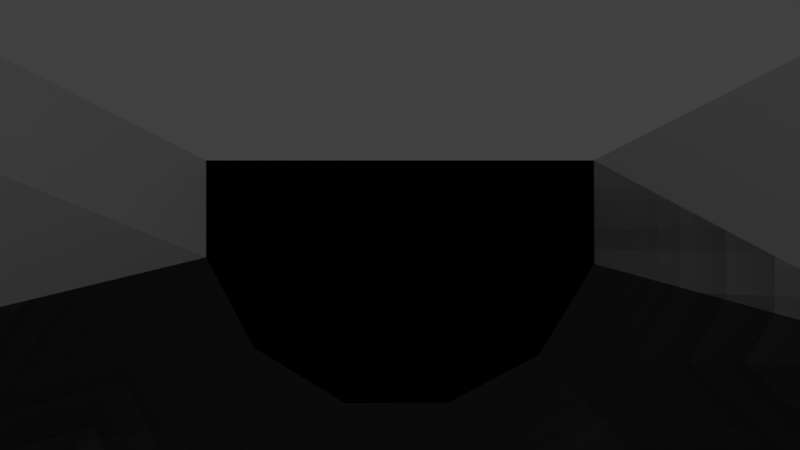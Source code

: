 # Source: ShipPoly2.blend  (saved by Blender 2.77.0; exported with 4.5.12 LTS)
import bpy
from mathutils import Matrix  # noqa: F401  (used for matrix-valued properties, if any)

bpy.ops.wm.read_factory_settings(use_empty=True)
scene = bpy.context.scene
scene.name = 'Scene'

# ---- collections
col_collection_1 = bpy.data.collections.new('Collection 1'); scene.collection.children.link(col_collection_1)

# ---- materials (node trees are filled in below, after node groups)
mat_material_001 = bpy.data.materials.new('Material.001')
mat_material_001.alpha_threshold = 0.0
mat_material_001.use_transparent_shadow = False
mat_material_001.roughness = 0.5
mat_material_003 = bpy.data.materials.new('Material.003')
mat_material_003.alpha_threshold = 0.0
mat_material_003.use_transparent_shadow = False
mat_material_003.diffuse_color = (0.02, 0.02, 0.02, 1.0)
mat_material_003.roughness = 0.5
mat_material = bpy.data.materials.new('Material')
mat_material.alpha_threshold = 0.0
mat_material.use_transparent_shadow = False
mat_material.roughness = 0.5
mat_material.specular_intensity = 1.0
mat_material.line_color = (0.0, 0.0, 0.0, 1.0)
mat_material_004 = bpy.data.materials.new('Material.004')
mat_material_004.alpha_threshold = 0.0
mat_material_004.use_transparent_shadow = False
mat_material_004.diffuse_color = (0.1, 0.1, 0.1, 1.0)
mat_material_004.roughness = 0.5
mat_material_004.specular_intensity = 0.1

# ---- material node trees

# ---- world
world_world = bpy.data.worlds.new('World'); scene.world = world_world
world_world.color = (0.05088, 0.05088, 0.05088)
world_world.use_sun_shadow = False
world_world.sun_shadow_jitter_overblur = 0.0
world_world.cycles.sampling_method = 'MANUAL'

# ---- cameras
cam_camera = bpy.data.cameras.new('Camera')
cam_camera.clip_end = 100.0
cam_camera.lens = 35.0
cam_camera.sensor_width = 32.0
cam_camera.sensor_height = 18.0
cam_camera.ortho_scale = 7.314
cam_camera.dof.focus_distance = 0.0
cam_camera.dof.aperture_fstop = 128.0

# ---- lights
light_lamp = bpy.data.lights.new('Lamp', 'POINT')
light_lamp.transmission_factor = 0.0
light_lamp.cutoff_distance = 30.0
light_lamp.energy = 100.0
light_lamp.shadow_buffer_clip_start = 1.001
light_lamp.shadow_soft_size = 0.1
light_lamp.shadow_maximum_resolution = 0.006
light_lamp.use_absolute_resolution = True

# ---- meshes
me_cube_018 = bpy.data.meshes.new('Cube.018')
me_cube_018.from_pydata([(-0.7483, 1.199, -0.6998), (-0.7483, 1.199, 0.6335), (-0.7483, 9.199, -0.6998), (-0.7483, 9.199, 0.6335), (0.6, 1.199, -0.6667), (0.6, 1.199, 0.6667), (0.6, 9.199, -0.6667), (0.6, 9.199, 0.6667), (-0.449, 1.199, -1.166), (-0.449, 1.199, 1.056), (-0.449, 9.199, -1.166), (-0.449, 9.199, 1.056), (0.36, 1.199, -1.111), (0.36, 1.199, 1.111), (0.36, 9.199, -1.111), (0.36, 9.199, 1.111), (-1.247, -1.0, -1.05), (-1.247, -1.0, 0.9502), (-1.247, 1.0, -1.05), (-1.247, 1.0, 0.9502), (1.0, -1.0, -1.0), (1.0, -1.0, 1.0), (1.0, 1.0, -1.0), (1.0, 1.0, 1.0), (-0.7483, -1.0, -1.75), (-0.7483, -1.0, 1.584), (-0.7483, 1.0, -1.75), (-0.7483, 1.0, 1.584), (0.6, -1.0, -1.667), (0.6, -1.0, 1.667), (0.6, 1.0, -1.667), (0.6, 1.0, 1.667), (-0.8715, 9.889, -0.821), (-0.8715, 9.889, 0.7508), (0.7179, 9.889, -0.7819), (0.7179, 9.889, 0.7899), (-0.5187, 9.889, -1.371), (-0.5187, 9.889, 1.249), (0.435, 9.889, -1.306), (0.435, 9.889, 1.314), (-0.6398, 9.759, -0.5931), (-0.6398, 9.759, 0.5303), (0.4962, 9.759, -0.5652), (0.4962, 9.759, 0.5582), (-0.3876, 9.759, -0.9862), (-0.3876, 9.759, 0.8861), (0.294, 9.759, -0.9396), (0.294, 9.759, 0.9327), (-0.6398, 7.893, -0.5931), (-0.6398, 7.893, 0.5303), (0.4962, 7.893, -0.5652), (0.4962, 7.893, 0.5582), (-0.3876, 7.893, -0.9862), (-0.3876, 7.893, 0.8861), (0.294, 7.893, -0.9396), (0.294, 7.893, 0.9327)], [], [(7, 5, 4, 6), (0, 2, 10, 8), (6, 4, 12, 14), (1, 3, 2, 0), (8, 10, 14, 12), (13, 15, 11, 9), (11, 3, 1, 9), (5, 7, 15, 13), (23, 21, 20, 22), (16, 18, 26, 24), (22, 20, 28, 30), (17, 19, 18, 16), (24, 26, 30, 28), (29, 31, 27, 25), (27, 19, 17, 25), (21, 23, 31, 29), (9, 1, 19, 27), (13, 31, 23, 5), (13, 9, 27, 31), (4, 5, 23, 22), (12, 4, 22, 30), (8, 12, 30, 26), (8, 26, 18, 0), (1, 0, 18, 19), (11, 37, 33, 3), (15, 39, 37, 11), (15, 7, 35, 39), (6, 34, 35, 7), (14, 38, 34, 6), (10, 36, 38, 14), (10, 2, 32, 36), (3, 33, 32, 2), (39, 47, 45, 37), (37, 45, 41, 33), (33, 41, 40, 32), (36, 32, 40, 44), (36, 44, 46, 38), (38, 46, 42, 34), (34, 42, 43, 35), (39, 35, 43, 47), (49, 53, 55, 51, 50, 54, 52, 48), (47, 55, 53, 45), (45, 53, 49, 41), (41, 49, 48, 40), (44, 40, 48, 52), (44, 52, 54, 46), (46, 54, 50, 42), (42, 50, 51, 43), (47, 43, 51, 55)])
me_cube_018.polygons.foreach_set('material_index', [0, 0, 0, 0, 0, 0, 0, 0, 0, 0, 0, 0, 0, 0, 0, 0, 0, 0, 0, 0, 0, 0, 0, 0, 0, 0, 0, 0, 0, 0, 0, 0, 0, 0, 0, 0, 0, 0, 0, 0, 1, 1, 1, 1, 1, 1, 1, 1, 1])
me_cube_018.materials.append(mat_material_001)
me_cube_018.materials.append(mat_material_003)
me_cube_018.use_remesh_preserve_volume = False
me_cube_018.use_remesh_preserve_attributes = False
me_cube_018.use_mirror_vertex_groups = False
me_cube_018.update()
me_cube_015 = bpy.data.meshes.new('Cube.015')
me_cube_015.from_pydata([(-0.7483, 1.199, -0.6998), (-0.7483, 1.199, 0.6335), (-0.7483, 9.199, -0.6998), (-0.7483, 9.199, 0.6335), (0.6, 1.199, -0.6667), (0.6, 1.199, 0.6667), (0.6, 9.199, -0.6667), (0.6, 9.199, 0.6667), (-0.449, 1.199, -1.166), (-0.449, 1.199, 1.056), (-0.449, 9.199, -1.166), (-0.449, 9.199, 1.056), (0.36, 1.199, -1.111), (0.36, 1.199, 1.111), (0.36, 9.199, -1.111), (0.36, 9.199, 1.111), (-1.247, -1.0, -1.05), (-1.247, -1.0, 0.9502), (-1.247, 1.0, -1.05), (-1.247, 1.0, 0.9502), (1.0, -1.0, -1.0), (1.0, -1.0, 1.0), (1.0, 1.0, -1.0), (1.0, 1.0, 1.0), (-0.7483, -1.0, -1.75), (-0.7483, -1.0, 1.584), (-0.7483, 1.0, -1.75), (-0.7483, 1.0, 1.584), (0.6, -1.0, -1.667), (0.6, -1.0, 1.667), (0.6, 1.0, -1.667), (0.6, 1.0, 1.667), (-0.8715, 9.889, -0.821), (-0.8715, 9.889, 0.7508), (0.7179, 9.889, -0.7819), (0.7179, 9.889, 0.7899), (-0.5187, 9.889, -1.371), (-0.5187, 9.889, 1.249), (0.435, 9.889, -1.306), (0.435, 9.889, 1.314), (-0.6398, 9.759, -0.5931), (-0.6398, 9.759, 0.5303), (0.4962, 9.759, -0.5652), (0.4962, 9.759, 0.5582), (-0.3876, 9.759, -0.9862), (-0.3876, 9.759, 0.8861), (0.294, 9.759, -0.9396), (0.294, 9.759, 0.9327), (-0.6398, 7.893, -0.5931), (-0.6398, 7.893, 0.5303), (0.4962, 7.893, -0.5652), (0.4962, 7.893, 0.5582), (-0.3876, 7.893, -0.9862), (-0.3876, 7.893, 0.8861), (0.294, 7.893, -0.9396), (0.294, 7.893, 0.9327)], [], [(7, 5, 4, 6), (0, 2, 10, 8), (6, 4, 12, 14), (1, 3, 2, 0), (8, 10, 14, 12), (13, 15, 11, 9), (11, 3, 1, 9), (5, 7, 15, 13), (23, 21, 20, 22), (16, 18, 26, 24), (22, 20, 28, 30), (17, 19, 18, 16), (24, 26, 30, 28), (29, 31, 27, 25), (27, 19, 17, 25), (21, 23, 31, 29), (9, 1, 19, 27), (13, 31, 23, 5), (13, 9, 27, 31), (4, 5, 23, 22), (12, 4, 22, 30), (8, 12, 30, 26), (8, 26, 18, 0), (1, 0, 18, 19), (11, 37, 33, 3), (15, 39, 37, 11), (15, 7, 35, 39), (6, 34, 35, 7), (14, 38, 34, 6), (10, 36, 38, 14), (10, 2, 32, 36), (3, 33, 32, 2), (39, 47, 45, 37), (37, 45, 41, 33), (33, 41, 40, 32), (36, 32, 40, 44), (36, 44, 46, 38), (38, 46, 42, 34), (34, 42, 43, 35), (39, 35, 43, 47), (49, 53, 55, 51, 50, 54, 52, 48), (47, 55, 53, 45), (45, 53, 49, 41), (41, 49, 48, 40), (44, 40, 48, 52), (44, 52, 54, 46), (46, 54, 50, 42), (42, 50, 51, 43), (47, 43, 51, 55)])
me_cube_015.polygons.foreach_set('material_index', [0, 0, 0, 0, 0, 0, 0, 0, 0, 0, 0, 0, 0, 0, 0, 0, 0, 0, 0, 0, 0, 0, 0, 0, 0, 0, 0, 0, 0, 0, 0, 0, 0, 0, 0, 0, 0, 0, 0, 0, 1, 1, 1, 1, 1, 1, 1, 1, 1])
me_cube_015.materials.append(mat_material_001)
me_cube_015.materials.append(mat_material_003)
me_cube_015.use_remesh_preserve_volume = False
me_cube_015.use_remesh_preserve_attributes = False
me_cube_015.use_mirror_vertex_groups = False
me_cube_015.update()
me_cube_010 = bpy.data.meshes.new('Cube.010')
me_cube_010.from_pydata([(-1.0, -1.0, -1.0), (-1.0, -1.0, 1.0), (-1.0, 1.0, -1.0), (-1.0, 1.0, 1.0), (0.9324, -1.0, 0.0299), (1.0, -1.0, 1.0), (0.9324, 1.0, 0.0299), (1.0, 1.0, 1.0)], [], [(1, 3, 2, 0), (3, 7, 6, 2), (7, 5, 4, 6), (5, 1, 0, 4), (0, 2, 6, 4), (5, 7, 3, 1)])
me_cube_010.materials.append(mat_material_001)
me_cube_010.use_remesh_preserve_volume = False
me_cube_010.use_remesh_preserve_attributes = False
me_cube_010.use_mirror_vertex_groups = False
me_cube_010.update()
me_cube_009 = bpy.data.meshes.new('Cube.009')
me_cube_009.from_pydata([(-1.0, -1.0, -1.0), (-1.0, -1.0, 1.0), (-1.0, 1.0, -1.0), (-1.0, 1.0, 1.0), (1.0, -1.0, -1.0), (1.0, -1.0, 1.0), (1.0, 1.0, -1.0), (1.0, 1.0, 1.0), (1.628, -1.0, -0.9802), (2.024, -1.0, 0.9802), (1.628, 1.0, -0.9802), (2.024, 1.0, 0.9802), (2.322, -0.9889, -1.095), (3.228, -1.011, 0.6872), (2.32, 1.011, -1.07), (3.227, 0.9889, 0.7128), (2.633, -0.9749, -1.219), (4.027, -1.016, 0.2149), (2.637, 1.024, -1.165), (4.031, 0.9832, 0.2683), (3.082, -0.9529, -1.607), (4.848, -1.006, -0.6693), (3.101, 1.045, -1.528), (4.866, 0.9919, -0.5903), (3.422, -0.9209, -2.163), (5.397, -0.978, -1.849), (3.464, 1.076, -2.063), (5.439, 1.019, -1.749), (3.557, -0.8817, -3.004), (5.532, -0.9388, -2.69), (3.599, 1.115, -2.904), (5.574, 1.058, -2.59), (3.84, -0.7995, -4.769), (5.815, -0.8565, -4.455), (3.882, 1.198, -4.669), (5.856, 1.141, -4.355)], [], [(1, 3, 2, 0), (3, 7, 6, 2), (4, 6, 10, 8), (5, 1, 0, 4), (0, 2, 6, 4), (5, 7, 3, 1), (8, 10, 14, 12), (7, 5, 9, 11), (6, 7, 11, 10), (5, 4, 8, 9), (13, 12, 16, 17), (11, 9, 13, 15), (9, 8, 12, 13), (10, 11, 15, 14), (16, 18, 22, 20), (14, 15, 19, 18), (12, 14, 18, 16), (15, 13, 17, 19), (21, 20, 24, 25), (19, 17, 21, 23), (17, 16, 20, 21), (18, 19, 23, 22), (24, 26, 30, 28), (22, 23, 27, 26), (20, 22, 26, 24), (23, 21, 25, 27), (29, 28, 32, 33), (27, 25, 29, 31), (25, 24, 28, 29), (26, 27, 31, 30), (35, 33, 32, 34), (30, 31, 35, 34), (28, 30, 34, 32), (31, 29, 33, 35)])
me_cube_009.materials.append(mat_material_001)
me_cube_009.use_remesh_preserve_volume = False
me_cube_009.use_remesh_preserve_attributes = False
me_cube_009.use_mirror_vertex_groups = False
me_cube_009.update()
me_cube_008 = bpy.data.meshes.new('Cube.008')
me_cube_008.from_pydata([(-1.0, -1.0, -1.0), (-1.0, -1.0, 1.0), (-1.0, 1.0, -1.0), (-1.0, 1.0, 1.0), (1.0, -1.0, -1.0), (1.0, -1.0, 1.0), (1.0, 1.0, -1.0), (1.0, 1.0, 1.0), (1.628, -1.0, -0.9802), (2.024, -1.0, 0.9802), (1.628, 1.0, -0.9802), (2.024, 1.0, 0.9802), (2.322, -0.9889, -1.095), (3.228, -1.011, 0.6872), (2.32, 1.011, -1.07), (3.227, 0.9889, 0.7128), (2.633, -0.9749, -1.219), (4.027, -1.016, 0.2149), (2.637, 1.024, -1.165), (4.031, 0.9832, 0.2683), (3.082, -0.9529, -1.607), (4.848, -1.006, -0.6693), (3.101, 1.045, -1.528), (4.866, 0.9919, -0.5903), (3.422, -0.9209, -2.163), (5.397, -0.978, -1.849), (3.464, 1.076, -2.063), (5.439, 1.019, -1.749), (3.557, -0.8817, -3.004), (5.532, -0.9388, -2.69), (3.599, 1.115, -2.904), (5.574, 1.058, -2.59), (3.84, -0.7995, -4.769), (5.815, -0.8565, -4.455), (3.882, 1.198, -4.669), (5.856, 1.141, -4.355)], [], [(1, 3, 2, 0), (3, 7, 6, 2), (4, 6, 10, 8), (5, 1, 0, 4), (0, 2, 6, 4), (5, 7, 3, 1), (8, 10, 14, 12), (7, 5, 9, 11), (6, 7, 11, 10), (5, 4, 8, 9), (13, 12, 16, 17), (11, 9, 13, 15), (9, 8, 12, 13), (10, 11, 15, 14), (16, 18, 22, 20), (14, 15, 19, 18), (12, 14, 18, 16), (15, 13, 17, 19), (21, 20, 24, 25), (19, 17, 21, 23), (17, 16, 20, 21), (18, 19, 23, 22), (24, 26, 30, 28), (22, 23, 27, 26), (20, 22, 26, 24), (23, 21, 25, 27), (29, 28, 32, 33), (27, 25, 29, 31), (25, 24, 28, 29), (26, 27, 31, 30), (35, 33, 32, 34), (30, 31, 35, 34), (28, 30, 34, 32), (31, 29, 33, 35)])
me_cube_008.materials.append(mat_material_001)
me_cube_008.use_remesh_preserve_volume = False
me_cube_008.use_remesh_preserve_attributes = False
me_cube_008.use_mirror_vertex_groups = False
me_cube_008.update()
me_cube_007 = bpy.data.meshes.new('Cube.007')
me_cube_007.from_pydata([(-1.0, -1.0, -1.0), (-1.0, -1.0, 1.0), (-1.0, 1.0, -1.0), (-1.0, 1.0, 1.0), (1.0, -1.0, -1.0), (1.0, -1.0, 1.0), (1.0, 1.0, -1.0), (1.0, 1.0, 1.0), (1.628, -1.0, -0.9802), (2.024, -1.0, 0.9802), (1.628, 1.0, -0.9802), (2.024, 1.0, 0.9802), (2.322, -0.9889, -1.095), (3.228, -1.011, 0.6872), (2.32, 1.011, -1.07), (3.227, 0.9889, 0.7128), (2.633, -0.9749, -1.219), (4.027, -1.016, 0.2149), (2.637, 1.024, -1.165), (4.031, 0.9832, 0.2683), (3.082, -0.9529, -1.607), (4.848, -1.006, -0.6693), (3.101, 1.045, -1.528), (4.866, 0.9919, -0.5903), (3.422, -0.9209, -2.163), (5.397, -0.978, -1.849), (3.464, 1.076, -2.063), (5.439, 1.019, -1.749), (3.557, -0.8817, -3.004), (5.532, -0.9388, -2.69), (3.599, 1.115, -2.904), (5.574, 1.058, -2.59), (3.84, -0.7995, -4.769), (5.815, -0.8565, -4.455), (3.882, 1.198, -4.669), (5.856, 1.141, -4.355)], [], [(1, 3, 2, 0), (3, 7, 6, 2), (4, 6, 10, 8), (5, 1, 0, 4), (0, 2, 6, 4), (5, 7, 3, 1), (8, 10, 14, 12), (7, 5, 9, 11), (6, 7, 11, 10), (5, 4, 8, 9), (13, 12, 16, 17), (11, 9, 13, 15), (9, 8, 12, 13), (10, 11, 15, 14), (16, 18, 22, 20), (14, 15, 19, 18), (12, 14, 18, 16), (15, 13, 17, 19), (21, 20, 24, 25), (19, 17, 21, 23), (17, 16, 20, 21), (18, 19, 23, 22), (24, 26, 30, 28), (22, 23, 27, 26), (20, 22, 26, 24), (23, 21, 25, 27), (29, 28, 32, 33), (27, 25, 29, 31), (25, 24, 28, 29), (26, 27, 31, 30), (35, 33, 32, 34), (30, 31, 35, 34), (28, 30, 34, 32), (31, 29, 33, 35)])
me_cube_007.materials.append(mat_material_001)
me_cube_007.use_remesh_preserve_volume = False
me_cube_007.use_remesh_preserve_attributes = False
me_cube_007.use_mirror_vertex_groups = False
me_cube_007.update()
me_cube_006 = bpy.data.meshes.new('Cube.006')
me_cube_006.from_pydata([(-1.247, -1.0, -1.05), (-1.247, -1.0, 0.9502), (-1.247, 1.0, -1.05), (-1.247, 1.0, 0.9502), (1.0, -1.0, -1.0), (1.0, -1.0, 1.0), (1.0, 1.0, -1.0), (1.0, 1.0, 1.0)], [], [(1, 3, 2, 0), (3, 7, 6, 2), (7, 5, 4, 6), (5, 1, 0, 4), (0, 2, 6, 4), (5, 7, 3, 1)])
me_cube_006.materials.append(mat_material_001)
me_cube_006.use_remesh_preserve_volume = False
me_cube_006.use_remesh_preserve_attributes = False
me_cube_006.use_mirror_vertex_groups = False
me_cube_006.update()
me_cube_005 = bpy.data.meshes.new('Cube.005')
me_cube_005.from_pydata([(-1.0, -1.0, -1.0), (-1.0, -1.0, 1.0), (-1.0, 1.0, -1.0), (-1.0, 1.0, 1.0), (1.0, -1.0, -1.0), (1.0, -1.0, 1.0), (1.0, 1.0, -1.0), (1.0, 1.0, 1.0), (1.628, -1.0, -0.9802), (2.024, -1.0, 0.9802), (1.628, 1.0, -0.9802), (2.024, 1.0, 0.9802), (2.322, -0.9889, -1.095), (3.228, -1.011, 0.6872), (2.32, 1.011, -1.07), (3.227, 0.9889, 0.7128), (2.633, -0.9749, -1.219), (4.027, -1.016, 0.2149), (2.637, 1.024, -1.165), (4.031, 0.9832, 0.2683), (3.082, -0.9529, -1.607), (4.848, -1.006, -0.6693), (3.101, 1.045, -1.528), (4.866, 0.9919, -0.5903), (3.422, -0.9209, -2.163), (5.397, -0.978, -1.849), (3.464, 1.076, -2.063), (5.439, 1.019, -1.749), (3.557, -0.8817, -3.004), (5.532, -0.9388, -2.69), (3.599, 1.115, -2.904), (5.574, 1.058, -2.59), (3.84, -0.7995, -4.769), (5.815, -0.8565, -4.455), (3.882, 1.198, -4.669), (5.856, 1.141, -4.355)], [], [(1, 3, 2, 0), (3, 7, 6, 2), (4, 6, 10, 8), (5, 1, 0, 4), (0, 2, 6, 4), (5, 7, 3, 1), (8, 10, 14, 12), (7, 5, 9, 11), (6, 7, 11, 10), (5, 4, 8, 9), (13, 12, 16, 17), (11, 9, 13, 15), (9, 8, 12, 13), (10, 11, 15, 14), (16, 18, 22, 20), (14, 15, 19, 18), (12, 14, 18, 16), (15, 13, 17, 19), (21, 20, 24, 25), (19, 17, 21, 23), (17, 16, 20, 21), (18, 19, 23, 22), (24, 26, 30, 28), (22, 23, 27, 26), (20, 22, 26, 24), (23, 21, 25, 27), (29, 28, 32, 33), (27, 25, 29, 31), (25, 24, 28, 29), (26, 27, 31, 30), (35, 33, 32, 34), (30, 31, 35, 34), (28, 30, 34, 32), (31, 29, 33, 35)])
me_cube_005.materials.append(mat_material_001)
me_cube_005.use_remesh_preserve_volume = False
me_cube_005.use_remesh_preserve_attributes = False
me_cube_005.use_mirror_vertex_groups = False
me_cube_005.update()
me_cube_003 = bpy.data.meshes.new('Cube.003')
me_cube_003.from_pydata([(-1.0, -1.0, -1.0), (-1.0, -1.0, 1.0), (-1.0, 1.0, -1.0), (-1.0, 1.0, 1.0), (0.9324, -1.0, 0.0299), (1.0, -1.0, 1.0), (0.9324, 1.0, 0.0299), (1.0, 1.0, 1.0)], [], [(1, 3, 2, 0), (3, 7, 6, 2), (7, 5, 4, 6), (5, 1, 0, 4), (0, 2, 6, 4), (5, 7, 3, 1)])
me_cube_003.materials.append(mat_material_001)
me_cube_003.use_remesh_preserve_volume = False
me_cube_003.use_remesh_preserve_attributes = False
me_cube_003.use_mirror_vertex_groups = False
me_cube_003.update()
me_cube = bpy.data.meshes.new('Cube')
me_cube.from_pydata([(-1.0, -1.0, -1.0), (-1.0, -1.0, 1.0), (-1.0, 1.0, -1.0), (-1.0, 1.0, 1.0), (1.247, -1.0, -1.05), (1.247, -1.0, 0.9502), (1.247, 1.0, -1.05), (1.247, 1.0, 0.9502)], [], [(1, 3, 2, 0), (3, 7, 6, 2), (7, 5, 4, 6), (5, 1, 0, 4), (0, 2, 6, 4), (5, 7, 3, 1)])
me_cube.materials.append(mat_material_001)
me_cube.use_remesh_preserve_volume = False
me_cube.use_remesh_preserve_attributes = False
me_cube.use_mirror_vertex_groups = False
me_cube.update()
me_cube_014 = bpy.data.meshes.new('Cube.014')
me_cube_014.from_pydata([(3.484, -3.166, -2.625), (4.484, -1.434, -2.625), (2.973, -0.8505, -2.925), (2.223, -2.15, -2.925), (4.631, 0.9821, -2.625), (3.031, 0.7321, -2.925), (3.502, 3.197, -2.625), (2.241, 2.181, -2.925), (1.434, 4.484, -2.625), (0.8505, 2.973, -2.925), (-0.9821, 4.631, -2.625), (-0.732, 3.031, -2.925), (-3.197, 3.502, -2.625), (-2.181, 2.241, -2.925), (-4.484, 1.434, -2.625), (-2.973, 0.8505, -2.925), (4.83, -1.634, -0.925), (3.83, -3.366, -0.925), (4.484, -1.434, 0.775), (3.484, -3.166, 0.775), (2.223, -2.15, 1.075), (2.973, -0.8505, 1.075), (5.031, 0.9821, -0.925), (4.631, 0.9821, 0.775), (3.031, 0.7321, 1.075), (3.848, 3.397, -0.925), (3.502, 3.197, 0.775), (2.241, 2.181, 1.075), (1.634, 4.83, -0.925), (1.434, 4.484, 0.775), (0.8505, 2.973, 1.075), (-0.9821, 5.031, -0.925), (-0.9821, 4.631, 0.775), (-0.7321, 3.031, 1.075), (-3.397, 3.848, -0.925), (-3.197, 3.502, 0.775), (-2.181, 2.241, 1.075), (-4.83, 1.634, -0.925), (-4.484, 1.434, 0.775), (-2.973, 0.8505, 1.075), (1.189, -0.3402, -4.175), (0.8892, -0.8598, -4.175), (1.212, 0.2928, -4.175), (0.8964, 0.8722, -4.175), (0.3402, 1.189, -4.175), (-0.2928, 1.212, -4.175), (-0.8722, 0.8964, -4.175), (-1.189, 0.3402, -4.175), (-4.6, 0.9526, -2.2), (-3.467, 0.515, -2.425), (-4.86, 1.103, -0.925), (-4.6, 0.9526, 0.35), (-3.467, 0.515, 0.575), (3.125, -3.507, -2.2), (2.179, -2.745, -2.425), (3.385, -3.657, -0.925), (3.125, -3.507, 0.35), (2.179, -2.745, 0.575), (1.92, -2.595, -0.925), (-3.207, 0.365, -0.925), (-2.973, 0.8505, -0.925), (-2.181, 2.241, -0.925), (2.223, -2.15, -0.925), (2.973, -0.8505, -2.925), (3.031, 0.7321, -2.925), (2.241, 2.181, -2.925), (0.8505, 2.973, -2.925), (-0.732, 3.031, -2.925), (-2.181, 2.241, -2.925), (1.189, -0.3402, -4.175), (1.212, 0.2928, -4.175), (0.8964, 0.8722, -4.175), (0.3402, 1.189, -4.175), (-0.2928, 1.212, -4.175), (-0.8722, 0.8964, -4.175), (0.8892, -0.8598, -4.175), (-1.189, 0.3402, -4.175), (1.189, -0.3402, -4.175), (1.212, 0.2928, -4.175), (0.8964, 0.8722, -4.175), (0.3402, 1.189, -4.175), (-0.2928, 1.212, -4.175), (-0.8722, 0.8964, -4.175)], [(61, 36), (13, 61)], [(0, 3, 2, 1), (18, 21, 20, 19), (16, 18, 19, 17), (34, 31, 10, 12), (36, 35, 38, 39), (35, 34, 37, 38), (32, 31, 34, 35), (17, 0, 1, 16), (33, 32, 35, 36), (34, 12, 14, 37), (3, 41, 40, 2), (40, 2, 5, 42), (42, 5, 7, 43), (43, 7, 9, 44), (44, 9, 11, 45), (45, 11, 13, 46), (29, 28, 31, 32), (30, 29, 32, 33), (31, 28, 8, 10), (9, 11, 10, 8), (11, 13, 12, 10), (13, 15, 14, 12), (21, 18, 23, 24), (18, 16, 22, 23), (22, 16, 1, 4), (2, 5, 4, 1), (5, 7, 6, 4), (7, 9, 8, 6), (28, 25, 6, 8), (26, 25, 28, 29), (27, 26, 29, 30), (24, 23, 26, 27), (23, 22, 25, 26), (25, 22, 4, 6), (39, 38, 51, 52), (38, 37, 50, 51), (37, 14, 48, 50), (15, 49, 48, 14), (49, 59, 52, 51, 50, 48), (20, 57, 56, 19), (19, 56, 55, 17), (17, 55, 53, 0), (3, 0, 53, 54), (20, 21, 2, 62), (54, 53, 55, 56, 57, 58), (39, 52, 59, 60), (20, 62, 58, 57), (13, 11, 33, 36), (9, 30, 33, 11), (7, 27, 30, 9), (5, 24, 27, 7), (2, 21, 24, 5), (41, 40, 42, 43, 44, 45, 46, 47), (36, 39, 60, 13), (49, 15, 47, 59), (41, 3, 54, 58), (13, 46, 47, 15), (2, 40, 41, 58, 62), (46, 13, 60, 59, 47), (69, 70, 64, 63), (70, 71, 65, 64), (71, 72, 66, 65), (72, 73, 67, 66), (73, 74, 68, 67), (75, 76, 82, 81, 80, 79, 78, 77)])
me_cube_014.polygons.foreach_set('material_index', [0, 0, 0, 0, 0, 0, 0, 0, 0, 0, 1, 1, 1, 1, 1, 1, 0, 0, 0, 0, 0, 0, 0, 0, 0, 0, 0, 0, 0, 0, 0, 0, 0, 0, 0, 0, 0, 0, 0, 0, 0, 0, 0, 0, 0, 0, 0, 0, 0, 0, 0, 0, 1, 0, 0, 1, 1, 0, 0, 1, 1, 1, 1, 1, 0])
_ca = me_cube_014.color_attributes.new('Col', 'BYTE_COLOR', 'CORNER')
_ca.data.foreach_set('color', [1.0, 1.0, 1.0, 1.0, 1.0, 1.0, 1.0, 1.0, 1.0, 1.0, 1.0, 1.0, 1.0, 1.0, 1.0, 1.0, 1.0, 1.0, 1.0, 1.0, 1.0, 1.0, 1.0, 1.0, 1.0, 1.0, 1.0, 1.0, 1.0, 1.0, 1.0, 1.0, 1.0, 1.0, 1.0, 1.0, 1.0, 1.0, 1.0, 1.0, 1.0, 1.0, 1.0, 1.0, 1.0, 1.0, 1.0, 1.0, 1.0, 1.0, 1.0, 1.0, 1.0, 1.0, 1.0, 1.0, 1.0, 1.0, 1.0, 1.0, 1.0, 1.0, 1.0, 1.0, 1.0, 1.0, 1.0, 1.0, 1.0, 1.0, 1.0, 1.0, 1.0, 1.0, 1.0, 1.0, 1.0, 1.0, 1.0, 1.0, 1.0, 1.0, 1.0, 1.0, 1.0, 1.0, 1.0, 1.0, 1.0, 1.0, 1.0, 1.0, 1.0, 1.0, 1.0, 1.0, 1.0, 1.0, 1.0, 1.0, 1.0, 1.0, 1.0, 1.0, 1.0, 1.0, 1.0, 1.0, 1.0, 1.0, 1.0, 1.0, 1.0, 1.0, 1.0, 1.0, 1.0, 1.0, 1.0, 1.0, 1.0, 1.0, 1.0, 1.0, 1.0, 1.0, 1.0, 1.0, 1.0, 1.0, 1.0, 1.0, 1.0, 1.0, 1.0, 1.0, 1.0, 1.0, 1.0, 1.0, 1.0, 1.0, 1.0, 1.0, 1.0, 1.0, 1.0, 1.0, 1.0, 1.0, 1.0, 1.0, 1.0, 1.0, 1.0, 1.0, 1.0, 1.0, 1.0, 1.0, 1.0, 1.0, 1.0, 1.0, 1.0, 1.0, 1.0, 1.0, 1.0, 1.0, 1.0, 1.0, 1.0, 1.0, 1.0, 1.0, 1.0, 1.0, 1.0, 1.0, 1.0, 1.0, 1.0, 1.0, 1.0, 1.0, 1.0, 1.0, 1.0, 1.0, 1.0, 1.0, 1.0, 1.0, 1.0, 1.0, 1.0, 1.0, 1.0, 1.0, 1.0, 1.0, 1.0, 1.0, 1.0, 1.0, 1.0, 1.0, 1.0, 1.0, 1.0, 1.0, 1.0, 1.0, 1.0, 1.0, 1.0, 1.0, 1.0, 1.0, 1.0, 1.0, 1.0, 1.0, 1.0, 1.0, 1.0, 1.0, 1.0, 1.0, 1.0, 1.0, 1.0, 1.0, 1.0, 1.0, 1.0, 1.0, 1.0, 1.0, 1.0, 1.0, 1.0, 1.0, 1.0, 1.0, 1.0, 1.0, 1.0, 1.0, 1.0, 1.0, 1.0, 1.0, 1.0, 1.0, 1.0, 1.0, 1.0, 1.0, 1.0, 1.0, 1.0, 1.0, 1.0, 1.0, 1.0, 1.0, 1.0, 1.0, 1.0, 1.0, 1.0, 1.0, 1.0, 1.0, 1.0, 1.0, 1.0, 1.0, 1.0, 1.0, 1.0, 1.0, 1.0, 1.0, 1.0, 1.0, 1.0, 1.0, 1.0, 1.0, 1.0, 1.0, 1.0, 1.0, 1.0, 1.0, 1.0, 1.0, 1.0, 1.0, 1.0, 1.0, 1.0, 1.0, 1.0, 1.0, 1.0, 1.0, 1.0, 1.0, 1.0, 1.0, 1.0, 1.0, 1.0, 1.0, 1.0, 1.0, 1.0, 1.0, 1.0, 1.0, 1.0, 1.0, 1.0, 1.0, 1.0, 1.0, 1.0, 1.0, 1.0, 1.0, 1.0, 1.0, 1.0, 1.0, 1.0, 1.0, 1.0, 1.0, 1.0, 1.0, 1.0, 1.0, 1.0, 1.0, 1.0, 1.0, 1.0, 1.0, 1.0, 1.0, 1.0, 1.0, 1.0, 1.0, 1.0, 1.0, 1.0, 1.0, 1.0, 1.0, 1.0, 1.0, 1.0, 1.0, 1.0, 1.0, 1.0, 1.0, 1.0, 1.0, 1.0, 1.0, 1.0, 1.0, 1.0, 1.0, 1.0, 1.0, 1.0, 1.0, 1.0, 1.0, 1.0, 1.0, 1.0, 1.0, 1.0, 1.0, 1.0, 1.0, 1.0, 1.0, 1.0, 1.0, 1.0, 1.0, 1.0, 1.0, 1.0, 1.0, 1.0, 1.0, 1.0, 1.0, 1.0, 1.0, 1.0, 1.0, 1.0, 1.0, 1.0, 1.0, 1.0, 1.0, 1.0, 1.0, 1.0, 1.0, 1.0, 1.0, 1.0, 1.0, 1.0, 1.0, 1.0, 1.0, 1.0, 1.0, 1.0, 1.0, 1.0, 1.0, 1.0, 1.0, 1.0, 1.0, 1.0, 1.0, 1.0, 1.0, 1.0, 1.0, 1.0, 1.0, 1.0, 1.0, 1.0, 1.0, 1.0, 1.0, 1.0, 1.0, 1.0, 1.0, 1.0, 1.0, 1.0, 1.0, 1.0, 1.0, 1.0, 1.0, 1.0, 1.0, 1.0, 1.0, 1.0, 1.0, 1.0, 1.0, 1.0, 1.0, 1.0, 1.0, 1.0, 1.0, 1.0, 1.0, 1.0, 1.0, 1.0, 1.0, 1.0, 1.0, 1.0, 1.0, 1.0, 1.0, 1.0, 1.0, 1.0, 1.0, 1.0, 1.0, 1.0, 1.0, 1.0, 1.0, 1.0, 1.0, 1.0, 1.0, 1.0, 1.0, 1.0, 1.0, 1.0, 1.0, 1.0, 1.0, 1.0, 1.0, 1.0, 1.0, 1.0, 1.0, 1.0, 1.0, 1.0, 1.0, 1.0, 1.0, 1.0, 1.0, 1.0, 1.0, 1.0, 1.0, 1.0, 1.0, 1.0, 1.0, 1.0, 1.0, 1.0, 1.0, 1.0, 1.0, 1.0, 1.0, 1.0, 1.0, 1.0, 1.0, 1.0, 1.0, 1.0, 1.0, 1.0, 1.0, 1.0, 1.0, 1.0, 1.0, 1.0, 1.0, 1.0, 1.0, 1.0, 1.0, 1.0, 1.0, 1.0, 1.0, 1.0, 1.0, 1.0, 1.0, 1.0, 1.0, 1.0, 1.0, 1.0, 1.0, 1.0, 1.0, 1.0, 1.0, 1.0, 1.0, 1.0, 1.0, 1.0, 1.0, 1.0, 1.0, 1.0, 1.0, 1.0, 1.0, 1.0, 1.0, 1.0, 1.0, 1.0, 1.0, 1.0, 1.0, 1.0, 1.0, 1.0, 1.0, 1.0, 1.0, 1.0, 1.0, 1.0, 1.0, 1.0, 1.0, 1.0, 1.0, 1.0, 1.0, 1.0, 1.0, 1.0, 1.0, 1.0, 1.0, 1.0, 1.0, 1.0, 1.0, 1.0, 1.0, 1.0, 1.0, 1.0, 1.0, 1.0, 1.0, 1.0, 1.0, 1.0, 1.0, 1.0, 1.0, 1.0, 1.0, 1.0, 1.0, 1.0, 1.0, 1.0, 1.0, 1.0, 1.0, 1.0, 1.0, 1.0, 1.0, 1.0, 1.0, 1.0, 1.0, 1.0, 1.0, 1.0, 1.0, 1.0, 1.0, 1.0, 1.0, 1.0, 1.0, 1.0, 1.0, 1.0, 1.0, 1.0, 1.0, 1.0, 1.0, 1.0, 1.0, 1.0, 1.0, 1.0, 1.0, 1.0, 1.0, 1.0, 1.0, 1.0, 1.0, 1.0, 1.0, 1.0, 1.0, 1.0, 1.0, 1.0, 1.0, 1.0, 1.0, 1.0, 1.0, 1.0, 1.0, 1.0, 1.0, 1.0, 1.0, 1.0, 1.0, 1.0, 1.0, 1.0, 1.0, 1.0, 1.0, 1.0, 1.0, 1.0, 1.0, 1.0, 1.0, 1.0, 1.0, 1.0, 1.0, 1.0, 1.0, 1.0, 1.0, 1.0, 1.0, 1.0, 1.0, 1.0, 1.0, 1.0, 1.0, 1.0, 1.0, 1.0, 1.0, 1.0, 1.0, 1.0, 1.0, 1.0, 1.0, 1.0, 1.0, 1.0, 1.0, 1.0, 1.0, 1.0, 1.0, 1.0, 1.0, 1.0, 1.0, 1.0, 1.0, 1.0, 1.0, 1.0, 1.0, 1.0, 1.0, 1.0, 1.0, 1.0, 1.0, 1.0, 1.0, 1.0, 1.0, 1.0, 1.0, 1.0, 1.0, 1.0, 1.0, 1.0, 1.0, 1.0, 1.0, 1.0, 1.0, 1.0, 1.0, 1.0, 1.0, 1.0, 1.0, 1.0, 1.0, 1.0, 1.0, 1.0, 1.0, 1.0, 1.0, 1.0, 1.0, 1.0, 1.0, 1.0, 1.0, 1.0, 1.0, 1.0, 1.0, 1.0, 1.0, 1.0, 1.0, 1.0, 1.0, 1.0, 1.0, 1.0, 1.0, 1.0, 1.0, 1.0, 1.0, 1.0, 1.0, 1.0, 1.0, 1.0, 1.0, 1.0, 1.0, 1.0, 1.0, 1.0, 1.0, 1.0, 1.0, 1.0, 1.0, 1.0, 1.0, 1.0, 1.0, 1.0, 1.0, 1.0, 1.0, 1.0, 1.0, 1.0, 1.0, 1.0, 1.0, 1.0, 1.0, 1.0, 1.0, 1.0, 1.0, 1.0, 1.0, 1.0, 1.0, 1.0, 1.0, 1.0, 1.0, 1.0, 1.0, 1.0, 1.0, 1.0, 1.0, 1.0, 1.0, 1.0, 1.0, 1.0, 1.0, 1.0, 1.0, 1.0, 1.0, 1.0, 1.0, 1.0, 1.0, 1.0, 1.0, 1.0, 1.0, 1.0, 1.0, 1.0, 1.0, 1.0, 1.0, 1.0, 1.0, 1.0, 1.0, 1.0, 1.0, 1.0, 1.0, 1.0, 1.0, 1.0, 1.0, 1.0, 1.0, 1.0, 1.0, 1.0, 1.0, 1.0, 1.0, 1.0, 1.0, 1.0, 1.0, 1.0, 1.0, 1.0, 1.0, 1.0, 1.0, 1.0, 1.0, 1.0, 1.0, 1.0, 1.0, 1.0, 1.0, 1.0, 1.0, 1.0, 1.0, 1.0, 1.0, 1.0, 1.0, 1.0, 1.0, 1.0, 1.0, 1.0, 1.0, 1.0, 1.0, 1.0, 1.0, 1.0, 1.0, 1.0, 1.0, 1.0, 1.0, 1.0, 1.0, 1.0, 1.0, 1.0, 1.0, 1.0, 1.0, 1.0, 1.0, 1.0, 1.0, 1.0, 1.0, 1.0, 1.0, 1.0, 1.0, 1.0, 1.0, 1.0, 1.0, 1.0, 1.0, 1.0, 1.0, 1.0, 1.0, 1.0, 1.0, 1.0, 1.0, 1.0, 1.0, 1.0, 1.0, 1.0, 1.0, 1.0, 1.0, 1.0, 1.0, 1.0, 1.0, 1.0, 1.0, 1.0, 1.0, 1.0, 1.0, 1.0, 1.0, 1.0, 1.0, 1.0, 1.0, 1.0, 1.0, 1.0, 1.0, 1.0, 1.0, 1.0, 1.0, 1.0, 1.0, 1.0, 1.0, 1.0, 1.0, 1.0, 1.0, 1.0, 1.0, 1.0, 1.0, 1.0, 1.0, 1.0, 1.0, 1.0, 1.0, 1.0, 1.0, 1.0, 1.0, 1.0, 1.0, 1.0, 1.0, 1.0, 1.0, 1.0, 1.0, 1.0, 1.0, 1.0, 1.0, 1.0, 1.0, 1.0, 1.0, 1.0, 1.0, 1.0, 1.0, 1.0, 1.0, 1.0, 1.0, 1.0, 1.0, 1.0, 1.0, 1.0, 1.0, 1.0, 1.0, 1.0, 1.0, 1.0, 1.0, 1.0, 1.0, 1.0, 1.0, 1.0, 1.0, 1.0, 1.0, 1.0, 1.0, 1.0, 1.0])
me_cube_014.materials.append(mat_material)
me_cube_014.materials.append(mat_material_004)
me_cube_014.use_remesh_preserve_volume = False
me_cube_014.use_remesh_preserve_attributes = False
me_cube_014.use_mirror_vertex_groups = False
me_cube_014.update()

# ---- objects
ob_cube_001 = bpy.data.objects.new('Cube.001', me_cube_018)
ob_cube_002 = bpy.data.objects.new('Cube.002', me_cube_015)
ob_cube_010 = bpy.data.objects.new('Cube.010', me_cube_010)
ob_cube_008 = bpy.data.objects.new('Cube.008', me_cube_009)
ob_cube_007 = bpy.data.objects.new('Cube.007', me_cube_008)
ob_cube_006 = bpy.data.objects.new('Cube.006', me_cube_007)
ob_cube_005 = bpy.data.objects.new('Cube.005', me_cube_006)
ob_cube_004 = bpy.data.objects.new('Cube.004', me_cube_005)
ob_cube_003 = bpy.data.objects.new('Cube.003', me_cube_003)
ob_cube = bpy.data.objects.new('Cube', me_cube)
ob_cube_009 = bpy.data.objects.new('Cube.009', me_cube_014)
ob_lamp = bpy.data.objects.new('Lamp', light_lamp)
ob_camera = bpy.data.objects.new('Camera', cam_camera)

# ---- transforms, parenting, visibility, modifiers, constraints
ob_cube_001.location = (-3.85, 0.8, 1.18)
ob_cube_001.scale = (0.35, 0.35, 0.225)
ob_cube_001.lineart.crease_threshold = 0.0
ob_cube_002.location = (3.85, 0.8, 1.18)
ob_cube_002.scale = (0.35, 0.35, 0.225)
ob_cube_002.lineart.crease_threshold = 0.0
ob_cube_010.location = (-4.948, 0.0, -0.09785)
ob_cube_010.rotation_euler = (3.142, -4.742, 0.0)
ob_cube_010.scale = (0.6, 0.75, 0.45)
ob_cube_010.lineart.crease_threshold = 0.0
ob_cube_008.location = (-4.618, 0.4549, 1.038)
ob_cube_008.rotation_euler = (3.608e-08, 0.2094, 3.142)
ob_cube_008.scale = (0.15, 0.15, 0.15)
ob_cube_008.lineart.crease_threshold = 0.0
ob_cube_007.location = (-4.608, -0.4601, 1.038)
ob_cube_007.rotation_euler = (0.0, 0.2094, 3.142)
ob_cube_007.scale = (0.15, 0.15, 0.15)
ob_cube_007.lineart.crease_threshold = 0.0
ob_cube_006.location = (4.618, -0.4601, 1.038)
ob_cube_006.rotation_euler = (0.0, 0.2094, 0.04744)
ob_cube_006.scale = (0.15, 0.15, 0.15)
ob_cube_006.lineart.crease_threshold = 0.0
ob_cube_005.location = (3.937, 0.0, 1.163)
ob_cube_005.rotation_euler = (0.0, 0.1498, 0.0)
ob_cube_005.scale = (0.6, 0.75, 0.45)
ob_cube_005.lineart.crease_threshold = 0.0
ob_cube_004.location = (4.618, 0.4549, 1.038)
ob_cube_004.rotation_euler = (0.0, 0.2094, 0.04744)
ob_cube_004.scale = (0.15, 0.15, 0.15)
ob_cube_004.lineart.crease_threshold = 0.0
ob_cube_003.location = (5.01, 0.0, -0.09785)
ob_cube_003.rotation_euler = (-0.0, 1.658, -0.0)
ob_cube_003.scale = (0.6, 0.75, 0.45)
ob_cube_003.lineart.crease_threshold = 0.0
ob_cube.location = (-3.937, 0.0, 1.163)
ob_cube.rotation_euler = (0.0, -0.1498, 0.0)
ob_cube.scale = (0.6, 0.75, 0.45)
ob_cube.lineart.crease_threshold = 0.0
ob_cube_009.location = (0.0, 0.0, 0.0)
ob_cube_009.rotation_euler = (0.0, 0.0, -2.618)
ob_cube_009.scale = (1.0, 1.0, 0.8)
ob_cube_009.lock_rotations_4d = False
ob_cube_009.empty_display_type = 'ARROWS'
ob_cube_009.lineart.crease_threshold = 0.0
ob_lamp.location = (0.7869, 2.484, 9.816)
ob_lamp.rotation_euler = (0.6503, 0.05522, 1.866)
ob_lamp.lock_rotations_4d = False
ob_lamp.empty_display_type = 'ARROWS'
ob_lamp.color = (0.0, 0.0, 0.0, 0.0)
ob_lamp.lineart.crease_threshold = 0.0
ob_camera.location = (0.0, -0.1, 2.075)
ob_camera.lock_rotations_4d = False
ob_camera.empty_display_type = 'ARROWS'
ob_camera.color = (0.0, 0.0, 0.0, 0.0)
ob_camera.display_type = 'WIRE'
ob_camera.lineart.crease_threshold = 0.0

# ---- collection membership
col_collection_1.objects.link(ob_cube_001)
col_collection_1.objects.link(ob_cube_002)
col_collection_1.objects.link(ob_cube_010)
col_collection_1.objects.link(ob_cube_008)
col_collection_1.objects.link(ob_cube_007)
col_collection_1.objects.link(ob_cube_006)
col_collection_1.objects.link(ob_cube_005)
col_collection_1.objects.link(ob_cube_004)
col_collection_1.objects.link(ob_cube_003)
col_collection_1.objects.link(ob_cube)
col_collection_1.objects.link(ob_cube_009)
col_collection_1.objects.link(ob_lamp)
col_collection_1.objects.link(ob_camera)

# ---- scene / render settings (as saved in the file)
scene.camera = ob_camera
scene.frame_start = 1; scene.frame_end = 250; scene.frame_set(1)
scene.render.engine = 'BLENDER_EEVEE_NEXT'
scene.render.resolution_percentage = 50
scene.render.dither_intensity = 0.0
scene.cycles.use_denoising = False
scene.cycles.samples = 128
scene.cycles.sampling_pattern = 'TABULATED_SOBOL'
scene.cycles.light_sampling_threshold = 0.0
scene.cycles.use_adaptive_sampling = False
scene.cycles.use_light_tree = False
scene.cycles.blur_glossy = 0.0
scene.cycles.sample_clamp_indirect = 0.0
scene.view_settings.view_transform = 'Standard'
bpy.context.view_layer.update()

